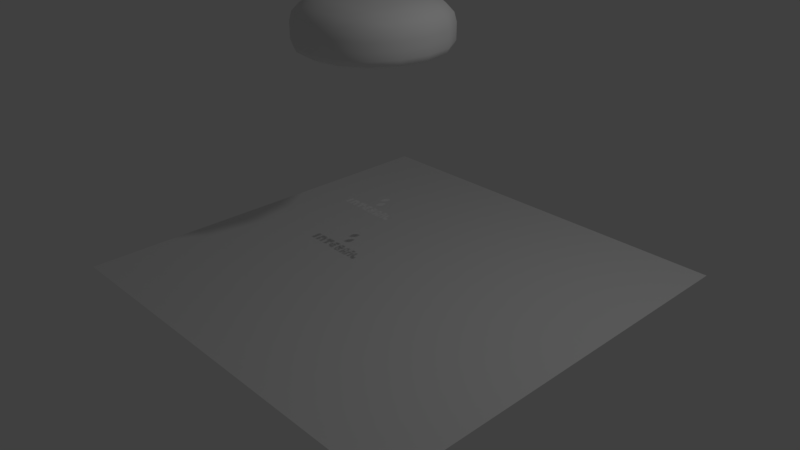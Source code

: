 # Source: pooding.blend  (saved by Blender 2.78.0; exported with 4.5.12 LTS)
import bpy
from mathutils import Matrix  # noqa: F401  (used for matrix-valued properties, if any)

bpy.ops.wm.read_factory_settings(use_empty=True)
scene = bpy.context.scene
scene.name = 'Scene'

# ---- collections
col_collection_1 = bpy.data.collections.new('Collection 1'); scene.collection.children.link(col_collection_1)

# ---- materials (node trees are filled in below, after node groups)
mat_material = bpy.data.materials.new('Material')
mat_material.alpha_threshold = 0.0
mat_material.use_transparent_shadow = False
mat_material.roughness = 0.5
mat_material.line_color = (0.0, 0.0, 0.0, 1.0)

# ---- material node trees

# ---- world
world_world = bpy.data.worlds.new('World'); scene.world = world_world
world_world.color = (0.05088, 0.05088, 0.05088)
world_world.use_sun_shadow = False
world_world.sun_shadow_jitter_overblur = 0.0
world_world.cycles.sampling_method = 'MANUAL'

# ---- cameras
cam_camera = bpy.data.cameras.new('Camera')
cam_camera.clip_end = 100.0
cam_camera.lens = 35.0
cam_camera.sensor_width = 32.0
cam_camera.sensor_height = 18.0
cam_camera.ortho_scale = 7.314
cam_camera.dof.focus_distance = 0.0
cam_camera.dof.aperture_fstop = 128.0

# ---- lights
light_lamp = bpy.data.lights.new('Lamp', 'POINT')
light_lamp.transmission_factor = 0.0
light_lamp.cutoff_distance = 30.0
light_lamp.energy = 100.0
light_lamp.shadow_buffer_clip_start = 1.001
light_lamp.shadow_soft_size = 0.1
light_lamp.shadow_maximum_resolution = 0.006
light_lamp.use_absolute_resolution = True

# ---- meshes
me_copy_of_mighty_kasi = bpy.data.meshes.new('Copy of Mighty Kasi')
me_copy_of_mighty_kasi.from_pydata([(-16.0, -18.0, -1.057), (-16.0, -18.25, -1.138), (-16.0, -25.64, -1.052), (-16.0, -25.89, -1.133), (16.38, -22.53, -1.151), (12.29, -22.53, -1.151), (12.29, -20.48, -1.151), (16.38, -20.48, -1.151), (34.0, -23.75, -1.134), (34.0, -23.5, -1.053), (34.0, -26.47, -1.051), (34.0, -26.71, -1.133), (31.06, -26.47, -1.051), (11.7, -10.24, -1.143), (11.82, -9.071, -1.144), (11.7, -9.997, -1.062), (11.82, -8.826, -1.062), (30.82, -18.8, -1.138), (29.3, -18.8, -1.138), (29.3, -18.56, -1.056), (30.82, -18.56, -1.056), (16.22, -19.81, -1.137), (16.23, -20.43, -1.136), (15.85, -20.45, -1.136), (9.63, -5.709, -1.146), (11.55, -5.551, -1.146), (14.8, -19.83, -1.137), (15.27, -20.48, -1.136), (14.8, -20.48, -1.136), (27.22, -17.71, -1.138), (27.22, -19.56, -1.137), (24.24, -17.71, -1.138), (-7.196, -18.23, -1.138), (-5.8, -18.89, -1.137), (-7.579, -21.08, -1.136), (14.8, -19.58, -1.056), (-5.8, -18.64, -1.056), (16.38, -20.48, -1.136), (16.38, -20.42, -1.136), (-5.087, -20.35, -1.137), (-6.871, -22.48, -1.135), (8.577, -7.897, -1.144), (15.18, -17.91, -1.138), (15.18, -19.56, -1.137), (11.98, -19.56, -1.137), (16.25, -22.17, -1.135), (20.66, -24.13, -1.053), (22.47, -23.74, -1.053), (20.94, -22.59, -1.054), (-5.087, -20.11, -1.055), (15.18, -19.32, -1.056), (17.97, -22.59, -1.054), (9.63, -5.464, -1.065), (8.577, -7.652, -1.063), (24.24, -17.47, -1.057), (27.22, -19.32, -1.056), (27.22, -17.47, -1.057), (11.55, -5.306, -1.065), (11.98, -17.91, -1.138), (15.18, -17.67, -1.057), (22.47, -23.98, -1.134), (20.94, -22.83, -1.135), (16.22, -19.56, -1.056), (24.24, -19.56, -1.137), (20.66, -24.37, -1.134), (21.18, -25.13, -1.134), (-3.517, -17.76, -1.057), (2.709, -18.0, -1.138), (-3.517, -18.0, -1.138), (-3.517, -21.19, -1.055), (3.813, -4.328, -1.147), (3.699, -0.786, -1.149), (5.739, -4.304, -1.147), (-7.196, -17.98, -1.057), (5.3, -17.91, -1.138), (9.362, -17.91, -1.138), (9.362, -20.18, -1.137), (10.83, -19.83, -1.137), (10.83, -19.58, -1.056), (12.28, -19.81, -1.137), (6.887, -2.198, -1.148), (30.82, -22.28, -1.135), (29.52, -24.5, -1.134), (29.3, -22.28, -1.135), (17.97, -22.83, -1.135), (31.32, -23.75, -1.134), (0.629, -21.85, -1.136), (0.629, -26.11, -1.133), (-1.762, -21.85, -1.136), (24.24, -19.32, -1.056), (2.709, -21.43, -1.136), (-3.517, -21.43, -1.136), (9.362, -19.94, -1.055), (9.362, -17.67, -1.057), (5.3, -19.94, -1.055), (5.3, -17.67, -1.057), (5.723, 2.353, -1.151), (8.271, 2.755, -1.151), (17.97, -24.37, -1.134), (17.97, -24.13, -1.053), (8.059, -2.21, -1.148), (21.19, -19.43, -1.056), (21.19, -18.02, -1.138), (21.19, -17.78, -1.057), (2.709, -17.76, -1.057), (22.03, -19.7, -1.056), (22.03, -19.7, -1.056), (-4.791, -22.48, -1.135), (11.98, -17.67, -1.057), (11.98, -19.32, -1.056), (29.52, -24.25, -1.053), (31.32, -23.5, -1.053), (30.82, -22.03, -1.054), (22.06, -22.03, -1.054), (20.87, -19.72, -1.056), (5.3, -20.18, -1.137), (18.6, -19.43, -1.056), (21.19, -19.67, -1.137), (29.3, -22.03, -1.054), (-6.871, -22.23, -1.054), (-4.791, -25.82, -1.133), (10.88, -22.19, -1.135), (12.3, -22.17, -1.135), (10.88, -21.94, -1.054), (22.03, -19.94, -1.137), (12.28, -19.56, -1.056), (-4.791, -25.57, -1.052), (20.87, -19.96, -1.137), (22.06, -22.28, -1.135), (-4.791, -22.23, -1.054), (-6.871, -25.57, -1.052), (-6.871, -25.82, -1.133), (-11.26, -20.83, -1.055), (-7.579, -20.83, -1.055), (-11.26, -17.98, -1.057), (28.34, -20.48, -1.055), (28.34, -20.72, -1.136), (26.97, -20.72, -1.136), (12.3, -21.92, -1.054), (18.86, -22.28, -1.135), (17.71, -22.32, -1.135), (17.68, -19.96, -1.137), (26.34, -20.61, -1.136), (26.37, -22.19, -1.135), (25.08, -20.67, -1.136), (25.11, -22.26, -1.135), (18.84, -19.94, -1.137), (12.29, -20.48, -1.136), (26.97, -26.82, -1.132), (14.82, -22.19, -1.135), (14.62, -22.53, -1.135), (16.38, -22.53, -1.135), (8.455, -20.72, -1.055), (8.455, -20.96, -1.136), (5.992, -20.7, -1.055), (18.6, -18.02, -1.138), (-1.762, -26.11, -1.133), (18.6, -19.67, -1.137), (12.29, -22.53, -1.135), (5.992, -20.94, -1.136), (17.71, -22.08, -1.054), (18.86, -22.03, -1.054), (17.68, -19.72, -1.056), (-1.762, -25.86, -1.052), (26.34, -20.36, -1.055), (25.08, -20.43, -1.055), (26.37, -21.94, -1.054), (25.11, -22.01, -1.054), (18.84, -19.7, -1.056), (0.629, -25.86, -1.052), (0.629, -21.61, -1.054), (-1.762, -21.61, -1.054), (18.6, -17.78, -1.057), (5.257, -20.54, -1.055), (5.257, -22.88, -1.054), (5.257, -20.79, -1.136), (26.97, -26.58, -1.051), (28.34, -26.58, -1.051), (26.97, -20.48, -1.055), (24.87, -26.58, -1.051), (24.87, -20.48, -1.055), (23.5, -20.48, -1.055), (14.82, -21.94, -1.054), (-11.26, -25.89, -1.133), (-11.26, -21.63, -1.136), (-8.867, -21.63, -1.136), (-8.867, -25.89, -1.133), (16.25, -21.92, -1.054), (-11.26, -25.64, -1.052), (-13.27, -18.25, -1.138), (-13.27, -25.89, -1.133), (19.71, -24.46, -1.053), (17.97, -24.46, -1.053), (17.97, -26.75, -1.051), (-8.867, -21.39, -1.055), (-8.867, -25.64, -1.052), (28.34, -26.82, -1.132), (-13.27, -18.0, -1.057), (10.93, -24.48, -1.134), (10.93, -22.75, -1.135), (12.02, -22.75, -1.135), (12.02, -24.48, -1.134), (-11.26, -21.39, -1.055), (-13.27, -25.64, -1.052), (-11.26, -18.23, -1.138), (-11.26, -21.08, -1.136), (10.93, -24.24, -1.053), (5.257, -23.12, -1.135), (3.516, -20.54, -1.055), (24.87, -20.72, -1.136), (24.87, -26.82, -1.132), (10.93, -22.5, -1.054), (12.02, -24.24, -1.053), (12.02, -22.5, -1.054), (31.06, -26.71, -1.133), (22.69, -25.13, -1.134), (22.69, -26.93, -1.132), (21.18, -26.93, -1.132), (12.39, -24.98, -1.052), (20.9, -22.32, -1.135), (20.9, -22.08, -1.054), (21.18, -26.69, -1.051), (8.428, -23.37, -1.135), (5.965, -23.33, -1.135), (14.94, -22.77, -1.135), (14.75, -24.24, -1.134), (13.01, -22.77, -1.135), (13.01, -24.24, -1.134), (13.01, -22.52, -1.054), (13.01, -23.99, -1.053), (14.75, -23.99, -1.053), (14.94, -22.52, -1.054), (23.5, -20.72, -1.136), (22.69, -24.88, -1.052), (21.18, -24.88, -1.052), (23.5, -26.82, -1.132), (23.5, -26.58, -1.051), (6.887, -1.953, -1.067), (8.271, 3.0, -1.07), (5.723, 2.598, -1.07), (8.059, -1.965, -1.067), (22.69, -26.69, -1.051), (3.763, -24.62, -1.134), (5.851, -24.11, -1.134), (5.739, -4.058, -1.065), (3.699, -0.541, -1.068), (3.813, -4.083, -1.065), (8.936, -24.11, -1.134), (8.936, -26.11, -1.133), (3.516, -22.88, -1.054), (8.428, -23.12, -1.053), (5.965, -23.08, -1.053), (19.71, -27.0, -1.132), (19.71, -26.75, -1.051), (17.97, -27.0, -1.132), (8.936, -23.86, -1.053), (5.851, -23.86, -1.053), (8.936, -25.86, -1.052), (17.97, -24.71, -1.134), (19.71, -24.71, -1.134), (7.407, -7.734, -1.063), (7.407, -7.979, -1.144), (2.709, -21.19, -1.055), (16.08, -26.67, -1.133), (15.09, -26.67, -1.133), (15.09, -24.95, -1.134), (3.873, 0.621, -1.068), (16.08, -24.95, -1.134), (7.407, -12.72, -1.06), (9.941, -12.37, -1.142), (3.516, -20.79, -1.136), (7.407, -12.97, -1.141), (15.09, -24.71, -1.052), (15.09, -26.42, -1.051), (3.873, 0.376, -1.15), (16.08, -26.42, -1.051), (16.08, -24.71, -1.052), (3.516, -23.12, -1.135), (12.19, -26.71, -1.133), (12.39, -25.22, -1.133), (14.31, -26.71, -1.133), (14.31, -25.22, -1.133), (3.763, -24.37, -1.053), (9.941, -12.12, -1.06), (14.31, -26.47, -1.051), (12.19, -26.47, -1.051), (5.54, -26.11, -1.133), (5.54, -25.86, -1.052), (14.31, -24.98, -1.052)], [], [(0, 1, 2), (3, 2, 1), (4, 5, 6), (4, 6, 7), (8, 9, 10), (8, 10, 11), (12, 11, 10), (13, 14, 15), (15, 14, 16), (17, 18, 19), (17, 19, 20), (21, 22, 23), (14, 24, 25), (21, 23, 26), (23, 27, 26), (28, 26, 27), (29, 30, 31), (32, 33, 34), (26, 35, 21), (33, 32, 36), (22, 37, 23), (38, 37, 22), (27, 23, 37), (33, 39, 40), (41, 24, 14), (42, 43, 44), (45, 38, 22), (46, 47, 48), (49, 39, 33), (34, 33, 40), (43, 42, 50), (48, 51, 46), (52, 24, 53), (54, 55, 56), (31, 54, 56), (29, 31, 56), (16, 57, 52), (42, 58, 59), (60, 61, 47), (48, 47, 61), (59, 50, 42), (50, 44, 43), (55, 30, 29), (55, 29, 56), (16, 14, 57), (62, 21, 35), (14, 25, 57), (28, 35, 26), (25, 24, 52), (25, 52, 57), (41, 53, 24), (30, 63, 31), (46, 64, 65), (66, 67, 68), (66, 68, 69), (70, 71, 72), (73, 36, 32), (74, 75, 76), (77, 78, 79), (80, 72, 71), (81, 82, 83), (61, 64, 84), (49, 33, 36), (11, 85, 8), (9, 8, 85), (86, 87, 88), (81, 85, 82), (54, 89, 55), (44, 58, 42), (54, 31, 89), (90, 91, 68), (92, 93, 94), (95, 94, 93), (80, 96, 97), (68, 91, 69), (98, 99, 84), (64, 99, 98), (51, 48, 84), (80, 97, 100), (101, 102, 103), (17, 81, 83), (17, 83, 18), (74, 95, 75), (89, 63, 55), (104, 67, 66), (40, 39, 107), (59, 108, 109), (59, 109, 50), (110, 111, 112), (113, 106, 105), (111, 10, 9), (58, 108, 59), (105, 114, 113), (85, 81, 111), (75, 95, 93), (9, 85, 111), (94, 95, 74), (94, 74, 115), (101, 116, 117), (109, 44, 50), (118, 110, 112), (109, 108, 58), (109, 58, 44), (19, 118, 20), (112, 20, 118), (40, 119, 34), (93, 92, 75), (81, 17, 112), (20, 112, 17), (107, 120, 40), (121, 122, 123), (112, 111, 81), (113, 124, 106), (125, 79, 78), (107, 126, 120), (83, 118, 18), (19, 18, 118), (124, 127, 105), (124, 105, 106), (94, 115, 76), (92, 94, 76), (83, 82, 110), (83, 110, 118), (124, 113, 128), (129, 126, 107), (82, 12, 110), (78, 123, 125), (127, 114, 105), (119, 130, 129), (131, 130, 40), (117, 102, 101), (49, 119, 129), (132, 133, 134), (92, 76, 75), (135, 136, 137), (49, 36, 119), (63, 89, 31), (138, 125, 123), (73, 134, 133), (30, 55, 63), (133, 119, 36), (139, 140, 141), (142, 143, 144), (145, 144, 143), (146, 139, 141), (36, 73, 133), (147, 28, 6), (7, 6, 28), (7, 28, 27), (7, 27, 37), (129, 107, 39), (136, 148, 137), (149, 150, 151), (38, 45, 151), (149, 151, 45), (99, 46, 51), (133, 34, 119), (152, 153, 154), (119, 40, 130), (117, 155, 102), (149, 147, 150), (39, 49, 129), (88, 87, 156), (117, 157, 155), (158, 150, 147), (28, 147, 149), (153, 159, 154), (160, 161, 162), (156, 163, 88), (164, 165, 166), (167, 166, 165), (161, 168, 162), (120, 131, 40), (123, 78, 77), (169, 170, 163), (162, 141, 160), (87, 169, 156), (163, 156, 169), (121, 79, 122), (142, 164, 166), (171, 88, 163), (116, 103, 172), (101, 103, 116), (173, 174, 175), (135, 176, 177), (172, 155, 116), (139, 161, 160), (130, 126, 129), (135, 178, 176), (179, 180, 181), (131, 120, 126), (131, 126, 130), (35, 182, 62), (183, 184, 185), (183, 185, 186), (182, 187, 62), (142, 144, 165), (142, 165, 164), (157, 117, 116), (61, 84, 48), (183, 188, 184), (1, 189, 190), (121, 123, 77), (137, 178, 135), (1, 190, 3), (64, 46, 99), (191, 192, 193), (125, 138, 79), (188, 183, 186), (155, 172, 102), (103, 102, 172), (137, 148, 176), (21, 62, 22), (187, 22, 62), (45, 22, 187), (194, 195, 185), (196, 136, 177), (140, 139, 160), (197, 189, 0), (143, 166, 167), (167, 145, 143), (198, 199, 200), (198, 200, 201), (185, 184, 202), (185, 202, 194), (176, 178, 137), (197, 203, 189), (157, 116, 155), (188, 202, 184), (161, 139, 146), (140, 160, 141), (35, 28, 182), (204, 32, 34), (161, 146, 168), (143, 142, 166), (204, 34, 205), (141, 162, 168), (187, 182, 45), (182, 149, 45), (198, 206, 199), (84, 99, 51), (168, 146, 141), (144, 167, 165), (145, 167, 144), (134, 204, 132), (34, 133, 132), (138, 123, 122), (207, 175, 174), (197, 0, 2), (197, 2, 203), (79, 138, 122), (190, 189, 203), (175, 208, 173), (28, 149, 182), (180, 179, 209), (210, 209, 179), (127, 124, 128), (211, 212, 213), (212, 211, 206), (214, 82, 85), (205, 34, 132), (82, 214, 12), (213, 212, 200), (201, 200, 212), (215, 216, 217), (215, 217, 65), (11, 214, 85), (134, 73, 32), (211, 213, 199), (195, 194, 202), (195, 202, 188), (11, 12, 214), (218, 201, 212), (127, 128, 219), (190, 203, 3), (2, 3, 203), (188, 186, 195), (220, 219, 128), (151, 150, 4), (217, 221, 65), (158, 5, 150), (5, 4, 150), (216, 221, 217), (200, 199, 213), (196, 148, 136), (219, 220, 127), (186, 185, 195), (199, 206, 211), (1, 0, 189), (205, 132, 204), (177, 176, 148), (159, 222, 223), (224, 225, 226), (227, 226, 225), (134, 32, 204), (114, 220, 113), (114, 127, 220), (128, 113, 220), (110, 12, 111), (228, 229, 230), (228, 230, 231), (180, 209, 181), (232, 181, 209), (12, 10, 111), (64, 60, 65), (215, 65, 60), (148, 196, 177), (233, 47, 234), (235, 232, 210), (210, 179, 235), (236, 235, 179), (209, 210, 232), (181, 232, 236), (61, 60, 64), (135, 177, 136), (98, 84, 64), (229, 227, 225), (229, 225, 230), (237, 238, 239), (238, 237, 240), (60, 47, 233), (231, 224, 226), (231, 226, 228), (229, 228, 226), (229, 226, 227), (181, 236, 179), (241, 233, 221), (234, 221, 233), (242, 207, 243), (5, 147, 6), (154, 159, 223), (47, 46, 234), (46, 65, 234), (5, 158, 147), (244, 237, 245), (234, 65, 221), (222, 159, 153), (245, 246, 244), (243, 247, 248), (215, 60, 233), (173, 249, 174), (152, 154, 250), (154, 223, 251), (70, 245, 71), (121, 77, 79), (251, 250, 154), (216, 241, 221), (245, 70, 246), (233, 241, 215), (216, 215, 241), (244, 72, 237), (250, 153, 152), (70, 72, 244), (223, 250, 251), (235, 236, 232), (252, 253, 193), (252, 193, 254), (255, 256, 257), (174, 256, 207), (243, 207, 256), (254, 258, 259), (254, 259, 252), (257, 247, 255), (193, 253, 191), (53, 41, 260), (261, 260, 41), (253, 252, 259), (259, 191, 253), (244, 246, 70), (250, 222, 153), (192, 191, 258), (259, 258, 191), (250, 223, 222), (192, 258, 193), (254, 193, 258), (237, 72, 80), (237, 80, 240), (100, 240, 80), (7, 37, 4), (104, 262, 67), (243, 256, 247), (255, 247, 256), (263, 264, 265), (91, 90, 69), (266, 71, 245), (267, 263, 265), (225, 224, 267), (151, 4, 37), (268, 260, 261), (249, 173, 208), (265, 225, 267), (41, 13, 269), (249, 208, 270), (66, 69, 104), (271, 261, 41), (90, 262, 69), (90, 67, 262), (41, 269, 271), (265, 272, 230), (208, 175, 270), (151, 37, 38), (264, 273, 265), (272, 265, 273), (80, 71, 274), (263, 273, 264), (261, 271, 268), (265, 230, 225), (262, 104, 69), (80, 274, 96), (273, 275, 276), (273, 276, 272), (276, 231, 230), (96, 239, 97), (88, 171, 86), (170, 86, 171), (41, 14, 13), (276, 224, 231), (266, 239, 96), (274, 266, 96), (272, 276, 230), (52, 53, 16), (274, 71, 266), (207, 277, 270), (270, 175, 207), (276, 267, 224), (266, 245, 237), (263, 275, 273), (207, 242, 277), (276, 275, 267), (263, 267, 275), (260, 268, 53), (278, 279, 280), (281, 280, 279), (282, 256, 174), (249, 282, 174), (266, 237, 239), (270, 277, 249), (97, 240, 100), (238, 240, 97), (53, 15, 16), (282, 249, 277), (238, 97, 239), (169, 86, 170), (283, 15, 53), (86, 169, 87), (171, 163, 170), (53, 268, 283), (280, 284, 285), (286, 242, 243), (243, 248, 286), (286, 287, 242), (284, 288, 218), (13, 15, 283), (288, 284, 281), (280, 281, 284), (281, 279, 218), (281, 218, 288), (280, 285, 278), (287, 256, 282), (198, 201, 279), (201, 218, 279), (282, 242, 287), (282, 277, 242), (278, 198, 279), (271, 269, 283), (278, 285, 198), (269, 13, 283), (271, 283, 268), (285, 284, 218), (286, 257, 287), (248, 257, 286), (212, 206, 218), (257, 256, 287), (218, 206, 285), (247, 257, 248), (206, 198, 285), (90, 68, 67), (74, 76, 115)])
me_copy_of_mighty_kasi.use_remesh_preserve_volume = False
me_copy_of_mighty_kasi.use_remesh_preserve_attributes = False
me_copy_of_mighty_kasi.use_mirror_vertex_groups = False
me_copy_of_mighty_kasi.update()
me_plane = bpy.data.meshes.new('Plane')
me_plane.from_pydata([(-1.0, -1.0, 0.0), (1.0, -1.0, 0.0), (-1.0, 1.0, 0.0), (1.0, 1.0, 0.0)], [], [(0, 1, 3, 2)])
me_plane.use_remesh_preserve_volume = False
me_plane.use_remesh_preserve_attributes = False
me_plane.use_mirror_vertex_groups = False
me_plane.update()
me_cube = bpy.data.meshes.new('Cube')
me_cube.from_pydata([(2.515e-08, 1.192e-07, 0.3359), (0.3507, 5.215e-08, 0.3424), (-2.98e-08, -0.3507, 0.3424), (-0.3507, 1.788e-07, 0.3424), (6.706e-08, 0.3507, 0.3424), (0.3264, 0.3264, 0.3486), (0.3264, -0.3264, 0.3486), (-0.3264, -0.3264, 0.3486), (-0.3264, 0.3264, 0.3486), (-1.136e-07, -1.723e-07, 1.108), (7.451e-09, 0.3507, 1.091), (-0.3507, -4.47e-08, 1.091), (-2.31e-07, -0.3507, 1.091), (0.3507, -2.906e-07, 1.091), (0.3264, 0.3264, 1.074), (-0.3264, 0.3264, 1.074), (-0.3264, -0.3264, 1.074), (0.3264, -0.3264, 1.074), (0.908, -3.842e-07, 0.8391), (0.8472, 0.3628, 0.8373), (0.8194, -4.098e-07, 0.9497), (0.8472, -0.3628, 0.8373), (0.9375, -3.278e-07, 0.7179), (0.875, 0.375, 0.7179), (0.7639, 0.3264, 0.9424), (0.7639, -0.3264, 0.9424), (0.875, -0.375, 0.7179), (-3.502e-07, -0.908, 0.8391), (0.3628, -0.8472, 0.8373), (-3.576e-07, -0.8194, 0.9497), (-0.3628, -0.8472, 0.8373), (-3.204e-07, -0.9375, 0.7179), (0.375, -0.875, 0.7179), (0.3264, -0.7639, 0.9424), (-0.3264, -0.7639, 0.9424), (-0.375, -0.875, 0.7179), (-0.908, 1.825e-07, 0.8391), (-0.8472, -0.3628, 0.8373), (-0.8194, 1.341e-07, 0.9497), (-0.8472, 0.3628, 0.8373), (-0.9375, 2.012e-07, 0.7179), (-0.875, -0.375, 0.7179), (-0.7639, -0.3264, 0.9424), (-0.7639, 0.3264, 0.9424), (-0.875, 0.375, 0.7179), (1.898e-07, 0.908, 0.4433), (0.3628, 0.8472, 0.444), (1.639e-07, 0.8194, 0.3943), (-0.3628, 0.8472, 0.444), (2.012e-07, 0.9375, 0.5123), (0.375, 0.875, 0.5123), (0.3264, 0.7639, 0.397), (-0.3264, 0.7639, 0.397), (-0.375, 0.875, 0.5123), (2.098e-07, 0.908, 0.8391), (0.3628, 0.8472, 0.8373), (2.086e-07, 0.9375, 0.7179), (-0.3628, 0.8472, 0.8373), (1.788e-07, 0.8194, 0.9497), (0.3264, 0.7639, 0.9424), (0.375, 0.875, 0.7179), (-0.375, 0.875, 0.7179), (-0.3264, 0.7639, 0.9424), (-0.908, 2.398e-07, 0.4433), (-0.8472, -0.3628, 0.444), (-0.9375, 2.235e-07, 0.5123), (-0.8472, 0.3628, 0.444), (-0.8194, 2.459e-07, 0.3943), (-0.7639, -0.3264, 0.397), (-0.875, -0.375, 0.5123), (-0.875, 0.375, 0.5123), (-0.7639, 0.3264, 0.397), (-1.993e-07, -0.908, 0.4433), (0.3628, -0.8472, 0.444), (-2.459e-07, -0.9375, 0.5123), (-0.3628, -0.8472, 0.444), (-1.416e-07, -0.8194, 0.3943), (0.3264, -0.7639, 0.397), (0.375, -0.875, 0.5123), (-0.375, -0.875, 0.5123), (-0.3264, -0.7639, 0.397), (0.908, -1.467e-07, 0.4433), (0.8472, 0.3628, 0.444), (0.9375, -2.012e-07, 0.5123), (0.8472, -0.3628, 0.444), (0.8194, -8.196e-08, 0.3943), (0.7639, 0.3264, 0.397), (0.875, 0.375, 0.5123), (0.875, -0.375, 0.5123), (0.7639, -0.3264, 0.397), (0.599, 0.3021, 0.3668), (0.6432, -1.49e-08, 0.3619), (0.599, -0.3021, 0.3668), (0.3021, 0.599, 0.3668), (1.192e-07, 0.6432, 0.3619), (-0.3021, 0.599, 0.3668), (0.6875, 0.6875, 0.7179), (0.6654, 0.6654, 0.8355), (0.599, 0.599, 0.9351), (0.3021, -0.599, 0.3668), (-8.382e-08, -0.6432, 0.3619), (-0.3021, -0.599, 0.3668), (0.6875, -0.6875, 0.7179), (0.6654, -0.6654, 0.8355), (0.599, -0.599, 0.9351), (-0.599, -0.3021, 0.3668), (-0.6432, 2.179e-07, 0.3619), (-0.599, 0.3021, 0.3668), (-0.6875, -0.6875, 0.7179), (-0.6654, -0.6654, 0.8355), (-0.599, -0.599, 0.9351), (-0.6875, 0.6875, 0.7179), (-0.6654, 0.6654, 0.8355), (-0.599, 0.599, 0.9351), (0.599, 0.3021, 1.024), (0.6432, -3.837e-07, 1.038), (0.599, -0.3021, 1.024), (0.3021, 0.599, 1.024), (1.201e-07, 0.6432, 1.038), (-0.3021, 0.599, 1.024), (0.3021, -0.599, 1.024), (-3.222e-07, -0.6432, 1.038), (-0.3021, -0.599, 1.024), (-0.599, -0.3021, 1.024), (-0.6432, 6.333e-08, 1.038), (-0.599, 0.3021, 1.024), (0.599, 0.599, 0.3997), (0.6654, 0.6654, 0.4446), (0.6875, 0.6875, 0.5123), (0.599, -0.599, 0.3997), (0.6654, -0.6654, 0.4446), (0.6875, -0.6875, 0.5123), (-0.599, -0.599, 0.3997), (-0.6654, -0.6654, 0.4446), (-0.6875, -0.6875, 0.5123), (-0.599, 0.599, 0.3997), (-0.6654, 0.6654, 0.4446), (-0.6875, 0.6875, 0.5123), (0.375, 0.875, 0.6033), (2.058e-07, 0.9375, 0.6033), (-0.375, 0.875, 0.6033), (-0.875, -0.375, 0.6033), (-0.9375, 2.105e-07, 0.6033), (-0.875, 0.375, 0.6033), (0.375, -0.875, 0.6033), (-2.868e-07, -0.9375, 0.6033), (-0.375, -0.875, 0.6033), (0.875, 0.375, 0.6033), (0.9375, -2.664e-07, 0.6033), (0.875, -0.375, 0.6033), (0.5093, 0.5093, 0.3768), (0.5093, -0.5093, 0.3768), (-0.5093, -0.5093, 0.3768), (-0.5093, 0.5093, 0.3768), (0.5093, 0.5093, 0.9973), (0.5093, -0.5093, 0.9973), (-0.5093, -0.5093, 0.9973), (-0.5093, 0.5093, 0.9973), (0.6875, 0.6875, 0.6033), (0.6875, -0.6875, 0.6033), (-0.6875, -0.6875, 0.6033), (-0.6875, 0.6875, 0.6033)], [], [(0, 4, 5, 1), (1, 5, 90, 91), (4, 94, 93, 5), (5, 93, 150, 90), (0, 1, 6, 2), (2, 6, 99, 100), (1, 91, 92, 6), (6, 92, 151, 99), (0, 2, 7, 3), (3, 7, 105, 106), (2, 100, 101, 7), (7, 101, 152, 105), (0, 3, 8, 4), (4, 8, 95, 94), (3, 106, 107, 8), (8, 107, 153, 95), (9, 13, 14, 10), (10, 14, 117, 118), (13, 115, 114, 14), (14, 114, 154, 117), (9, 10, 15, 11), (11, 15, 125, 124), (10, 118, 119, 15), (15, 119, 157, 125), (9, 11, 16, 12), (12, 16, 122, 121), (11, 124, 123, 16), (16, 123, 156, 122), (9, 12, 17, 13), (13, 17, 116, 115), (12, 121, 120, 17), (17, 120, 155, 116), (18, 22, 23, 19), (19, 23, 96, 97), (22, 148, 147, 23), (23, 147, 158, 96), (18, 19, 24, 20), (20, 24, 114, 115), (19, 97, 98, 24), (24, 98, 154, 114), (18, 20, 25, 21), (21, 25, 104, 103), (20, 115, 116, 25), (25, 116, 155, 104), (18, 21, 26, 22), (22, 26, 149, 148), (21, 103, 102, 26), (26, 102, 159, 149), (27, 31, 32, 28), (28, 32, 102, 103), (31, 145, 144, 32), (32, 144, 159, 102), (27, 28, 33, 29), (29, 33, 120, 121), (28, 103, 104, 33), (33, 104, 155, 120), (27, 29, 34, 30), (30, 34, 110, 109), (29, 121, 122, 34), (34, 122, 156, 110), (27, 30, 35, 31), (31, 35, 146, 145), (30, 109, 108, 35), (35, 108, 160, 146), (36, 40, 41, 37), (37, 41, 108, 109), (40, 142, 141, 41), (41, 141, 160, 108), (36, 37, 42, 38), (38, 42, 123, 124), (37, 109, 110, 42), (42, 110, 156, 123), (36, 38, 43, 39), (39, 43, 113, 112), (38, 124, 125, 43), (43, 125, 157, 113), (36, 39, 44, 40), (40, 44, 143, 142), (39, 112, 111, 44), (44, 111, 161, 143), (45, 49, 50, 46), (46, 50, 128, 127), (49, 139, 138, 50), (50, 138, 158, 128), (45, 46, 51, 47), (47, 51, 93, 94), (46, 127, 126, 51), (51, 126, 150, 93), (45, 47, 52, 48), (48, 52, 135, 136), (47, 94, 95, 52), (52, 95, 153, 135), (45, 48, 53, 49), (49, 53, 140, 139), (48, 136, 137, 53), (53, 137, 161, 140), (54, 58, 59, 55), (55, 59, 98, 97), (58, 118, 117, 59), (59, 117, 154, 98), (54, 55, 60, 56), (56, 60, 138, 139), (55, 97, 96, 60), (60, 96, 158, 138), (54, 56, 61, 57), (57, 61, 111, 112), (56, 139, 140, 61), (61, 140, 161, 111), (54, 57, 62, 58), (58, 62, 119, 118), (57, 112, 113, 62), (62, 113, 157, 119), (63, 67, 68, 64), (64, 68, 132, 133), (67, 106, 105, 68), (68, 105, 152, 132), (63, 64, 69, 65), (65, 69, 141, 142), (64, 133, 134, 69), (69, 134, 160, 141), (63, 65, 70, 66), (66, 70, 137, 136), (65, 142, 143, 70), (70, 143, 161, 137), (63, 66, 71, 67), (67, 71, 107, 106), (66, 136, 135, 71), (71, 135, 153, 107), (72, 76, 77, 73), (73, 77, 129, 130), (76, 100, 99, 77), (77, 99, 151, 129), (72, 73, 78, 74), (74, 78, 144, 145), (73, 130, 131, 78), (78, 131, 159, 144), (72, 74, 79, 75), (75, 79, 134, 133), (74, 145, 146, 79), (79, 146, 160, 134), (72, 75, 80, 76), (76, 80, 101, 100), (75, 133, 132, 80), (80, 132, 152, 101), (81, 85, 86, 82), (82, 86, 126, 127), (85, 91, 90, 86), (86, 90, 150, 126), (81, 82, 87, 83), (83, 87, 147, 148), (82, 127, 128, 87), (87, 128, 158, 147), (81, 83, 88, 84), (84, 88, 131, 130), (83, 148, 149, 88), (88, 149, 159, 131), (81, 84, 89, 85), (85, 89, 92, 91), (84, 130, 129, 89), (89, 129, 151, 92)])
me_cube.polygons.foreach_set('use_smooth', [True] * 160)
_uv = me_cube.uv_layers.new(name='UVMap')
_uv.uv.foreach_set('vector', [0.2555, 0.264, 0.239, 0.3659, 0.1484, 0.343, 0.1569, 0.247, 0.1569, 0.247, 0.1484, 0.343, 0.07287, 0.3227, 0.07465, 0.2327, 0.239, 0.3659, 0.2252, 0.451, 0.1424, 0.4234, 0.1484, 0.343, 0.1484, 0.343, 0.1424, 0.4234, 0.08834, 0.3872, 0.07287, 0.3227, 0.2555, 0.264, 0.1569, 0.247, 0.1791, 0.1533, 0.272, 0.1621, 0.272, 0.1621, 0.1791, 0.1533, 0.1988, 0.0753, 0.2858, 0.07714, 0.1569, 0.247, 0.07465, 0.2327, 0.1013, 0.1471, 0.1791, 0.1533, 0.1791, 0.1533, 0.1013, 0.1471, 0.1363, 0.09128, 0.1988, 0.0753, 0.2555, 0.264, 0.272, 0.1621, 0.3626, 0.1851, 0.3541, 0.2811, 0.3541, 0.2811, 0.3626, 0.1851, 0.4381, 0.2054, 0.4364, 0.2953, 0.272, 0.1621, 0.2858, 0.07714, 0.3686, 0.1047, 0.3626, 0.1851, 0.3626, 0.1851, 0.3686, 0.1047, 0.4227, 0.1408, 0.4381, 0.2054, 0.2555, 0.264, 0.3541, 0.2811, 0.3319, 0.3748, 0.239, 0.3659, 0.239, 0.3659, 0.3319, 0.3748, 0.3122, 0.4528, 0.2252, 0.451, 0.3541, 0.2811, 0.4364, 0.2953, 0.4097, 0.381, 0.3319, 0.3748, 0.3319, 0.3748, 0.4097, 0.381, 0.3747, 0.4368, 0.3122, 0.4528, 0.2702, 0.764, 0.2524, 0.6632, 0.3507, 0.6542, 0.3744, 0.7469, 0.3744, 0.7469, 0.3507, 0.6542, 0.433, 0.6478, 0.4614, 0.7325, 0.2524, 0.6632, 0.2376, 0.579, 0.3297, 0.5769, 0.3507, 0.6542, 0.3507, 0.6542, 0.3297, 0.5769, 0.3958, 0.5926, 0.433, 0.6478, 0.2702, 0.764, 0.3744, 0.7469, 0.3837, 0.842, 0.2879, 0.8649, 0.2879, 0.8649, 0.3837, 0.842, 0.3903, 0.9216, 0.3027, 0.9491, 0.3744, 0.7469, 0.4614, 0.7325, 0.4635, 0.8216, 0.3837, 0.842, 0.3837, 0.842, 0.4635, 0.8216, 0.4474, 0.8856, 0.3903, 0.9216, 0.2702, 0.764, 0.2879, 0.8649, 0.1896, 0.8739, 0.1659, 0.7812, 0.1659, 0.7812, 0.1896, 0.8739, 0.1074, 0.8803, 0.07892, 0.7955, 0.2879, 0.8649, 0.3027, 0.9491, 0.2107, 0.9512, 0.1896, 0.8739, 0.1896, 0.8739, 0.2107, 0.9512, 0.1445, 0.9355, 0.1074, 0.8803, 0.2702, 0.764, 0.1659, 0.7812, 0.1566, 0.6861, 0.2524, 0.6632, 0.2524, 0.6632, 0.1566, 0.6861, 0.15, 0.6065, 0.2376, 0.579, 0.1659, 0.7812, 0.07892, 0.7955, 0.0768, 0.7065, 0.1566, 0.6861, 0.1566, 0.6861, 0.0768, 0.7065, 0.09298, 0.6425, 0.15, 0.6065, 0.7957, 0.3281, 0.7576, 0.3316, 0.7525, 0.2195, 0.7903, 0.2195, 0.7903, 0.2195, 0.7525, 0.2195, 0.7561, 0.1041, 0.7932, 0.1077, 0.7576, 0.3316, 0.7232, 0.3304, 0.7181, 0.2183, 0.7525, 0.2195, 0.7525, 0.2195, 0.7181, 0.2183, 0.7217, 0.1029, 0.7561, 0.1041, 0.7957, 0.3281, 0.7903, 0.2195, 0.8275, 0.217, 0.8341, 0.3148, 0.2287, 0.5283, 0.3286, 0.5283, 0.3297, 0.5769, 0.2376, 0.579, 0.7903, 0.2195, 0.7932, 0.1077, 0.8286, 0.116, 0.8275, 0.217, 0.3286, 0.5283, 0.4179, 0.5624, 0.3958, 0.5926, 0.3297, 0.5769, 0.7957, 0.3281, 0.8341, 0.3148, 0.8427, 0.3945, 0.8072, 0.4169, 0.1194, 0.5381, 0.1345, 0.5603, 0.06177, 0.6211, 0.03867, 0.6052, 0.2287, 0.5283, 0.2376, 0.579, 0.15, 0.6065, 0.1345, 0.5603, 0.1345, 0.5603, 0.15, 0.6065, 0.09298, 0.6425, 0.06177, 0.6211, 0.7957, 0.3281, 0.8072, 0.4169, 0.77, 0.4234, 0.7576, 0.3316, 0.7576, 0.3316, 0.77, 0.4234, 0.7356, 0.4223, 0.7232, 0.3304, 0.7066, 0.8364, 0.7067, 0.7386, 0.7424, 0.741, 0.7429, 0.8419, 0.7429, 0.8419, 0.7424, 0.741, 0.7773, 0.741, 0.7778, 0.8419, 0.7057, 0.5199, 0.7425, 0.5151, 0.7423, 0.6264, 0.7061, 0.6277, 0.7061, 0.6277, 0.7423, 0.6264, 0.7424, 0.741, 0.7067, 0.7386, 0.7425, 0.5151, 0.7774, 0.5151, 0.7772, 0.6264, 0.7423, 0.6264, 0.7423, 0.6264, 0.7772, 0.6264, 0.7773, 0.741, 0.7424, 0.741, 0.7057, 0.5199, 0.7061, 0.6277, 0.6743, 0.6313, 0.6722, 0.5342, 0.02653, 0.8042, 0.02653, 0.7076, 0.0768, 0.7065, 0.07892, 0.7955, 0.7061, 0.6277, 0.7067, 0.7386, 0.6766, 0.7314, 0.6743, 0.6313, 0.02653, 0.7076, 0.06177, 0.6211, 0.09298, 0.6425, 0.0768, 0.7065, 0.0002045, 0.8085, 0.02653, 0.8042, 0.05957, 0.8954, 0.03663, 0.9099, 0.03663, 0.9099, 0.05957, 0.8954, 0.1224, 0.9657, 0.106, 0.988, 0.02653, 0.8042, 0.07892, 0.7955, 0.1074, 0.8803, 0.05957, 0.8954, 0.05957, 0.8954, 0.1074, 0.8803, 0.1445, 0.9355, 0.1224, 0.9657, 0.7057, 0.5199, 0.7066, 0.4317, 0.7429, 0.4239, 0.7425, 0.5151, 0.7425, 0.5151, 0.7429, 0.4239, 0.7778, 0.4239, 0.7774, 0.5151, 0.5497, 0.5037, 0.5469, 0.4289, 0.583, 0.4347, 0.5865, 0.5118, 0.5865, 0.5118, 0.583, 0.4347, 0.6186, 0.4347, 0.6221, 0.5119, 0.5444, 0.2047, 0.5817, 0.2031, 0.5815, 0.3252, 0.5448, 0.3229, 0.5448, 0.3229, 0.5815, 0.3252, 0.583, 0.4347, 0.5469, 0.4289, 0.5817, 0.2031, 0.6173, 0.2031, 0.6171, 0.3252, 0.5815, 0.3252, 0.5815, 0.3252, 0.6171, 0.3252, 0.6186, 0.4347, 0.583, 0.4347, 0.5444, 0.2047, 0.5448, 0.3229, 0.5133, 0.3161, 0.5112, 0.2098, 0.3116, 0.9998, 0.2118, 0.9998, 0.2107, 0.9512, 0.3027, 0.9491, 0.5448, 0.3229, 0.5469, 0.4289, 0.5169, 0.4117, 0.5133, 0.3161, 0.2118, 0.9998, 0.1224, 0.9657, 0.1445, 0.9355, 0.2107, 0.9512, 0.5444, 0.2047, 0.5112, 0.2098, 0.5151, 0.1098, 0.5467, 0.09357, 0.4209, 0.99, 0.4059, 0.9678, 0.4786, 0.907, 0.5017, 0.9229, 0.3116, 0.9998, 0.3027, 0.9491, 0.3903, 0.9216, 0.4059, 0.9678, 0.4059, 0.9678, 0.3903, 0.9216, 0.4474, 0.8856, 0.4786, 0.907, 0.5444, 0.2047, 0.5467, 0.09357, 0.5835, 0.08818, 0.5817, 0.2031, 0.5817, 0.2031, 0.5835, 0.08818, 0.6191, 0.08822, 0.6173, 0.2031, 0.5467, 0.09357, 0.5504, 0.008425, 0.5867, 0.0002045, 0.5835, 0.08818, 0.5835, 0.08818, 0.5867, 0.0002045, 0.6223, 0.0002478, 0.6191, 0.08822, 0.6705, 0.6246, 0.6495, 0.623, 0.651, 0.5123, 0.6718, 0.5175, 0.6891, 0.00508, 0.7082, 0.0002045, 0.6944, 0.1019, 0.6759, 0.1037, 0.6495, 0.623, 0.6223, 0.623, 0.6238, 0.5124, 0.651, 0.5123, 0.7082, 0.0002045, 0.7355, 0.001143, 0.7217, 0.1029, 0.6944, 0.1019, 0.2127, 0.5279, 0.1136, 0.4926, 0.1278, 0.4701, 0.2169, 0.5022, 0.2169, 0.5022, 0.1278, 0.4701, 0.1424, 0.4234, 0.2252, 0.451, 0.1136, 0.4926, 0.03709, 0.425, 0.05889, 0.4089, 0.1278, 0.4701, 0.1278, 0.4701, 0.05889, 0.4089, 0.08834, 0.3872, 0.1424, 0.4234, 0.2127, 0.5279, 0.2169, 0.5022, 0.3113, 0.5019, 0.3176, 0.5279, 0.3176, 0.5279, 0.3113, 0.5019, 0.3957, 0.4672, 0.4113, 0.4898, 0.2169, 0.5022, 0.2252, 0.451, 0.3122, 0.4528, 0.3113, 0.5019, 0.3113, 0.5019, 0.3122, 0.4528, 0.3747, 0.4368, 0.3957, 0.4672, 0.6705, 0.6246, 0.6703, 0.7384, 0.6495, 0.7406, 0.6495, 0.623, 0.6495, 0.623, 0.6495, 0.7406, 0.6223, 0.7406, 0.6223, 0.623, 0.6703, 0.7384, 0.6718, 0.8406, 0.6512, 0.8461, 0.6495, 0.7406, 0.6495, 0.7406, 0.6512, 0.8461, 0.624, 0.8461, 0.6223, 0.7406, 0.5521, 0.6247, 0.5201, 0.6297, 0.5237, 0.5334, 0.5541, 0.5176, 0.8071, 0.009139, 0.8427, 0.02697, 0.8286, 0.116, 0.7932, 0.1077, 0.5138, 0.7239, 0.4614, 0.7325, 0.433, 0.6478, 0.4808, 0.6327, 0.4808, 0.6327, 0.433, 0.6478, 0.3958, 0.5926, 0.4179, 0.5624, 0.5521, 0.6247, 0.5541, 0.5176, 0.5895, 0.5124, 0.588, 0.6231, 0.588, 0.6231, 0.5895, 0.5124, 0.6238, 0.5124, 0.6223, 0.623, 0.8071, 0.009139, 0.7932, 0.1077, 0.7561, 0.1041, 0.7699, 0.002326, 0.7699, 0.002326, 0.7561, 0.1041, 0.7217, 0.1029, 0.7355, 0.001143, 0.5521, 0.6247, 0.588, 0.6231, 0.588, 0.7407, 0.5527, 0.7385, 0.5527, 0.7385, 0.588, 0.7407, 0.5897, 0.8461, 0.5549, 0.8407, 0.588, 0.6231, 0.6223, 0.623, 0.6223, 0.7406, 0.588, 0.7407, 0.588, 0.7407, 0.6223, 0.7406, 0.624, 0.8461, 0.5897, 0.8461, 0.5521, 0.6247, 0.5527, 0.7385, 0.5224, 0.7321, 0.5201, 0.6297, 0.5138, 0.7239, 0.5138, 0.8205, 0.4635, 0.8216, 0.4614, 0.7325, 0.5527, 0.7385, 0.5549, 0.8407, 0.526, 0.8241, 0.5224, 0.7321, 0.5138, 0.8205, 0.4786, 0.907, 0.4474, 0.8856, 0.4635, 0.8216, 0.5108, 0.3082, 0.4859, 0.3039, 0.4857, 0.2064, 0.5108, 0.1998, 0.5108, 0.1998, 0.4857, 0.2064, 0.4521, 0.1191, 0.4739, 0.1031, 0.4859, 0.3039, 0.4364, 0.2953, 0.4381, 0.2054, 0.4857, 0.2064, 0.4857, 0.2064, 0.4381, 0.2054, 0.4227, 0.1408, 0.4521, 0.1191, 0.6673, 0.2049, 0.6669, 0.323, 0.6453, 0.3252, 0.6455, 0.2032, 0.6455, 0.2032, 0.6453, 0.3252, 0.6171, 0.3252, 0.6173, 0.2031, 0.6669, 0.323, 0.6682, 0.429, 0.6468, 0.4347, 0.6453, 0.3252, 0.6453, 0.3252, 0.6468, 0.4347, 0.6186, 0.4347, 0.6171, 0.3252, 0.6673, 0.2049, 0.6455, 0.2032, 0.6473, 0.08826, 0.6689, 0.09372, 0.6689, 0.09372, 0.6473, 0.08826, 0.6505, 0.0002822, 0.6718, 0.008573, 0.6455, 0.2032, 0.6173, 0.2031, 0.6191, 0.08822, 0.6473, 0.08826, 0.6473, 0.08826, 0.6191, 0.08822, 0.6223, 0.0002478, 0.6505, 0.0002822, 0.5108, 0.3082, 0.4766, 0.4107, 0.4549, 0.3961, 0.4859, 0.3039, 0.4859, 0.3039, 0.4549, 0.3961, 0.4097, 0.381, 0.4364, 0.2953, 0.4766, 0.4107, 0.4113, 0.4898, 0.3957, 0.4672, 0.4549, 0.3961, 0.4549, 0.3961, 0.3957, 0.4672, 0.3747, 0.4368, 0.4097, 0.381, 0.2983, 0.0002045, 0.2941, 0.02593, 0.1997, 0.02619, 0.1934, 0.0002046, 0.1934, 0.0002046, 0.1997, 0.02619, 0.1153, 0.06085, 0.09975, 0.03833, 0.2941, 0.02593, 0.2858, 0.07714, 0.1988, 0.0753, 0.1997, 0.02619, 0.1997, 0.02619, 0.1988, 0.0753, 0.1363, 0.09128, 0.1153, 0.06085, 0.8261, 0.5198, 0.8257, 0.6275, 0.8049, 0.6264, 0.805, 0.515, 0.805, 0.515, 0.8049, 0.6264, 0.7772, 0.6264, 0.7774, 0.5151, 0.8257, 0.6275, 0.8256, 0.7385, 0.805, 0.7409, 0.8049, 0.6264, 0.8049, 0.6264, 0.805, 0.7409, 0.7773, 0.741, 0.7772, 0.6264, 0.8261, 0.5198, 0.805, 0.515, 0.8054, 0.4238, 0.8263, 0.4316, 0.6718, 0.5039, 0.6503, 0.5119, 0.6468, 0.4347, 0.6682, 0.429, 0.805, 0.515, 0.7774, 0.5151, 0.7778, 0.4239, 0.8054, 0.4238, 0.6503, 0.5119, 0.6221, 0.5119, 0.6186, 0.4347, 0.6468, 0.4347, 0.2983, 0.0002045, 0.3974, 0.03552, 0.3832, 0.05796, 0.2941, 0.02593, 0.2941, 0.02593, 0.3832, 0.05796, 0.3686, 0.1047, 0.2858, 0.07714, 0.3974, 0.03552, 0.4739, 0.1031, 0.4521, 0.1191, 0.3832, 0.05796, 0.3832, 0.05796, 0.4521, 0.1191, 0.4227, 0.1408, 0.3686, 0.1047, 0.0002045, 0.2199, 0.0251, 0.2242, 0.02535, 0.3217, 0.0002045, 0.3283, 0.0002045, 0.3283, 0.02535, 0.3217, 0.05889, 0.4089, 0.03709, 0.425, 0.0251, 0.2242, 0.07465, 0.2327, 0.07287, 0.3227, 0.02535, 0.3217, 0.02535, 0.3217, 0.07287, 0.3227, 0.08834, 0.3872, 0.05889, 0.4089, 0.6769, 0.324, 0.6722, 0.2154, 0.6908, 0.2174, 0.6959, 0.3295, 0.6959, 0.3295, 0.6908, 0.2174, 0.7181, 0.2183, 0.7232, 0.3304, 0.6722, 0.2154, 0.6759, 0.1037, 0.6944, 0.1019, 0.6908, 0.2174, 0.6908, 0.2174, 0.6944, 0.1019, 0.7217, 0.1029, 0.7181, 0.2183, 0.6769, 0.324, 0.6959, 0.3295, 0.7083, 0.4213, 0.6891, 0.4128, 0.8263, 0.8363, 0.8054, 0.8419, 0.805, 0.7409, 0.8256, 0.7385, 0.6959, 0.3295, 0.7232, 0.3304, 0.7356, 0.4223, 0.7083, 0.4213, 0.8054, 0.8419, 0.7778, 0.8419, 0.7773, 0.741, 0.805, 0.7409, 0.0002045, 0.2199, 0.03437, 0.1174, 0.05609, 0.132, 0.0251, 0.2242, 0.0251, 0.2242, 0.05609, 0.132, 0.1013, 0.1471, 0.07465, 0.2327, 0.03437, 0.1174, 0.09975, 0.03833, 0.1153, 0.06085, 0.05609, 0.132, 0.05609, 0.132, 0.1153, 0.06085, 0.1363, 0.09128, 0.1013, 0.1471])
me_cube.materials.append(mat_material)
me_cube.use_remesh_preserve_volume = False
me_cube.use_remesh_preserve_attributes = False
me_cube.use_mirror_vertex_groups = False
me_cube.update()

# ---- objects
ob_copy_of_mighty_kasi = bpy.data.objects.new('Copy of Mighty Kasi', me_copy_of_mighty_kasi)
ob_plane = bpy.data.objects.new('Plane', me_plane)
ob_cube = bpy.data.objects.new('Cube', me_cube)
ob_lamp = bpy.data.objects.new('Lamp', light_lamp)
ob_camera = bpy.data.objects.new('Camera', cam_camera)

# ---- transforms, parenting, visibility, modifiers, constraints
ob_copy_of_mighty_kasi.location = (-0.1702, 0.3697, 0.6345)
ob_copy_of_mighty_kasi.scale = (0.01523, 0.01523, 0.01523)
ob_copy_of_mighty_kasi.lineart.crease_threshold = 0.0
_vg = ob_copy_of_mighty_kasi.vertex_groups.new(name='Group')
ob_plane.location = (0.4928, 0.02795, -0.06453)
ob_plane.scale = (2.722, 2.722, 2.722)
ob_plane.lineart.crease_threshold = 0.0
_m = ob_plane.modifiers.new('Collision', 'COLLISION')
ob_cube.location = (-0.09775, 0.2031, 2.223)
ob_cube.lock_rotations_4d = False
ob_cube.empty_display_type = 'ARROWS'
ob_cube.lineart.crease_threshold = 0.0
_vg = ob_cube.vertex_groups.new(name='Group')
_m = ob_cube.modifiers.new('Softbody', 'SOFT_BODY')
ob_lamp.location = (4.076, 1.005, 5.904)
ob_lamp.rotation_euler = (0.6503, 0.05522, 1.866)
ob_lamp.lock_rotations_4d = False
ob_lamp.empty_display_type = 'ARROWS'
ob_lamp.color = (0.0, 0.0, 0.0, 0.0)
ob_lamp.lineart.crease_threshold = 0.0
ob_camera.location = (7.481, -6.508, 5.344)
ob_camera.rotation_euler = (1.109, 0.0, 0.8149)
ob_camera.lock_rotations_4d = False
ob_camera.empty_display_type = 'ARROWS'
ob_camera.color = (0.0, 0.0, 0.0, 0.0)
ob_camera.display_type = 'WIRE'
ob_camera.lineart.crease_threshold = 0.0

# ---- collection membership
col_collection_1.objects.link(ob_copy_of_mighty_kasi)
col_collection_1.objects.link(ob_plane)
col_collection_1.objects.link(ob_cube)
col_collection_1.objects.link(ob_lamp)
col_collection_1.objects.link(ob_camera)

# ---- scene / render settings (as saved in the file)
scene.camera = ob_camera
scene.frame_start = 1; scene.frame_end = 250; scene.frame_set(137)
scene.render.engine = 'BLENDER_EEVEE_NEXT'
scene.render.resolution_percentage = 50
scene.render.dither_intensity = 0.0
scene.cycles.use_denoising = False
scene.cycles.samples = 128
scene.cycles.sampling_pattern = 'TABULATED_SOBOL'
scene.cycles.light_sampling_threshold = 0.0
scene.cycles.use_adaptive_sampling = False
scene.cycles.use_light_tree = False
scene.cycles.blur_glossy = 0.0
scene.cycles.sample_clamp_indirect = 0.0
scene.view_settings.view_transform = 'Standard'
bpy.context.view_layer.update()
